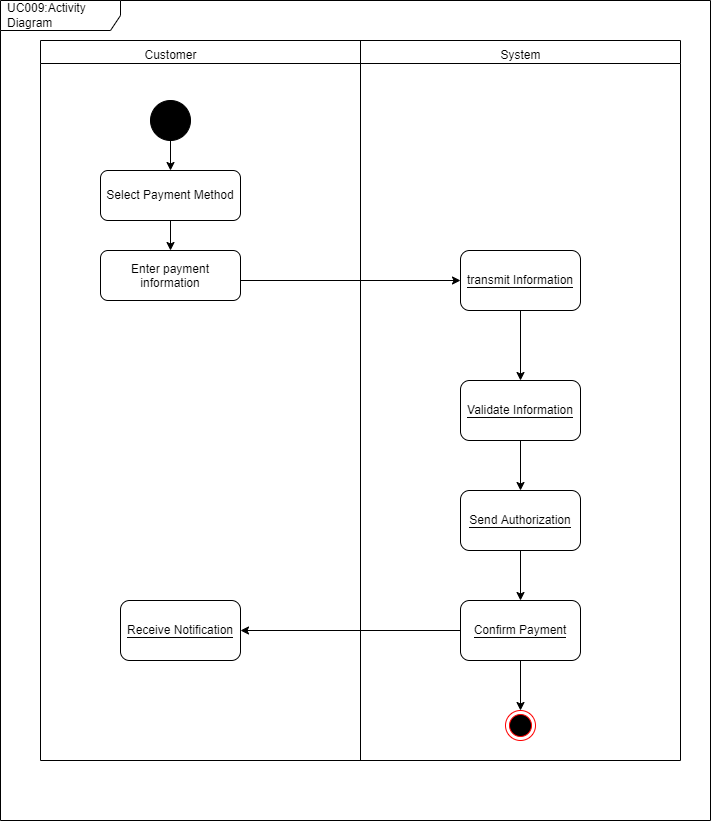

The diagram above was exported from draw.io. Its source (the exported page's mxGraphModel, read from the mxfile embedded in the PNG):
<mxGraphModel dx="1498" dy="899" grid="1" gridSize="10" guides="1" tooltips="1" connect="1" arrows="1" fold="1" page="1" pageScale="1" pageWidth="850" pageHeight="1100" math="0" shadow="0">
  <root>
    <mxCell id="0" />
    <mxCell id="1" parent="0" />
    <mxCell id="2" value="&amp;nbsp;" style="swimlane;whiteSpace=wrap;html=1;" parent="1" vertex="1">
      <mxGeometry x="100" y="50" width="640" height="720" as="geometry" />
    </mxCell>
    <mxCell id="3" value="Customer" style="text;html=1;align=center;verticalAlign=middle;resizable=0;points=[];autosize=1;strokeColor=none;fillColor=none;" parent="2" vertex="1">
      <mxGeometry x="90" width="80" height="30" as="geometry" />
    </mxCell>
    <mxCell id="4" value="System" style="text;html=1;align=center;verticalAlign=middle;resizable=0;points=[];autosize=1;strokeColor=none;fillColor=none;" parent="2" vertex="1">
      <mxGeometry x="450" width="60" height="30" as="geometry" />
    </mxCell>
    <mxCell id="5" value="" style="shape=ellipse;html=1;fillColor=strokeColor;fontSize=18;fontColor=#ffffff;" parent="2" vertex="1">
      <mxGeometry x="110" y="60" width="40" height="40" as="geometry" />
    </mxCell>
    <mxCell id="6" value="Select Payment Method" style="rounded=1;whiteSpace=wrap;html=1;" parent="2" vertex="1">
      <mxGeometry x="60" y="130" width="140" height="50" as="geometry" />
    </mxCell>
    <mxCell id="7" value="&lt;p style=&quot;margin: 0px; font-variant-numeric: normal; font-variant-east-asian: normal; font-stretch: normal; line-height: normal;&quot; class=&quot;p1&quot;&gt;&lt;font style=&quot;background-color: rgb(255, 255, 255);&quot;&gt;Enter payment information&lt;/font&gt;&lt;/p&gt;" style="rounded=1;whiteSpace=wrap;html=1;align=center;" parent="2" vertex="1">
      <mxGeometry x="60" y="210" width="140" height="50" as="geometry" />
    </mxCell>
    <mxCell id="8" value="" style="endArrow=classic;html=1;exitX=0.5;exitY=1;exitDx=0;exitDy=0;entryX=0.5;entryY=0;entryDx=0;entryDy=0;" parent="2" source="5" target="6" edge="1">
      <mxGeometry width="50" height="50" relative="1" as="geometry">
        <mxPoint x="320" y="280" as="sourcePoint" />
        <mxPoint x="370" y="230" as="targetPoint" />
      </mxGeometry>
    </mxCell>
    <mxCell id="9" value="" style="endArrow=classic;html=1;fontColor=#FFFFFF;exitX=0.5;exitY=1;exitDx=0;exitDy=0;entryX=0.5;entryY=0;entryDx=0;entryDy=0;" parent="2" source="6" target="7" edge="1">
      <mxGeometry width="50" height="50" relative="1" as="geometry">
        <mxPoint x="320" y="290" as="sourcePoint" />
        <mxPoint x="370" y="240" as="targetPoint" />
        <Array as="points" />
      </mxGeometry>
    </mxCell>
    <mxCell id="10" value="&lt;font color=&quot;#000000&quot;&gt;&lt;span style=&quot;background-color: rgb(255, 255, 255);&quot;&gt;transmit Information&lt;/span&gt;&lt;/font&gt;" style="rounded=1;whiteSpace=wrap;html=1;labelBackgroundColor=#000000;fontColor=#FFFFFF;" parent="2" vertex="1">
      <mxGeometry x="420" y="210" width="120" height="60" as="geometry" />
    </mxCell>
    <mxCell id="11" value="" style="endArrow=classic;html=1;fontColor=#FFFFFF;exitX=0.5;exitY=1;exitDx=0;exitDy=0;entryX=0.5;entryY=0;entryDx=0;entryDy=0;" parent="2" source="10" edge="1">
      <mxGeometry width="50" height="50" relative="1" as="geometry">
        <mxPoint x="480" y="300" as="sourcePoint" />
        <mxPoint x="480" y="340" as="targetPoint" />
      </mxGeometry>
    </mxCell>
    <mxCell id="12" value="&lt;font style=&quot;background-color: rgb(255, 255, 255);&quot; color=&quot;#000000&quot;&gt;Send Authorization&lt;/font&gt;" style="rounded=1;whiteSpace=wrap;html=1;labelBackgroundColor=#000000;fontColor=#FFFFFF;" parent="2" vertex="1">
      <mxGeometry x="420" y="450" width="120" height="60" as="geometry" />
    </mxCell>
    <mxCell id="13" value="" style="endArrow=classic;html=1;fontColor=#FFFFFF;exitX=0.5;exitY=1;exitDx=0;exitDy=0;entryX=0.5;entryY=0;entryDx=0;entryDy=0;" parent="2" target="12" edge="1">
      <mxGeometry width="50" height="50" relative="1" as="geometry">
        <mxPoint x="480" y="400" as="sourcePoint" />
        <mxPoint x="370" y="350" as="targetPoint" />
      </mxGeometry>
    </mxCell>
    <mxCell id="14" value="&lt;div style=&quot;&quot;&gt;&lt;font color=&quot;#000000&quot;&gt;&lt;span style=&quot;background-color: rgb(255, 255, 255);&quot;&gt;Receive Notification&lt;/span&gt;&lt;/font&gt;&lt;/div&gt;" style="rounded=1;whiteSpace=wrap;html=1;labelBackgroundColor=#000000;fontColor=#FFFFFF;gradientColor=none;align=center;" parent="2" vertex="1">
      <mxGeometry x="80" y="560" width="120" height="60" as="geometry" />
    </mxCell>
    <mxCell id="15" value="&lt;font style=&quot;background-color: rgb(255, 255, 255);&quot; color=&quot;#000000&quot;&gt;Confirm Payment&lt;/font&gt;" style="rounded=1;whiteSpace=wrap;html=1;labelBackgroundColor=#000000;fontColor=#FFFFFF;" parent="2" vertex="1">
      <mxGeometry x="420" y="560" width="120" height="60" as="geometry" />
    </mxCell>
    <mxCell id="16" value="" style="ellipse;html=1;shape=endState;fillColor=#000000;strokeColor=#ff0000;labelBackgroundColor=#000000;fontColor=#FFFFFF;" parent="2" vertex="1">
      <mxGeometry x="465" y="670" width="30" height="30" as="geometry" />
    </mxCell>
    <mxCell id="17" value="" style="endArrow=classic;html=1;fontColor=#FFFFFF;exitX=0.5;exitY=1;exitDx=0;exitDy=0;entryX=0.5;entryY=0;entryDx=0;entryDy=0;" parent="2" source="15" target="16" edge="1">
      <mxGeometry width="50" height="50" relative="1" as="geometry">
        <mxPoint x="320" y="480" as="sourcePoint" />
        <mxPoint x="370" y="430" as="targetPoint" />
      </mxGeometry>
    </mxCell>
    <mxCell id="18" value="&lt;span style=&quot;background-color: rgb(255, 255, 255);&quot;&gt;&lt;font color=&quot;#000000&quot;&gt;Validate Information&lt;/font&gt;&lt;/span&gt;" style="rounded=1;whiteSpace=wrap;html=1;labelBackgroundColor=#000000;fontColor=#FFFFFF;" parent="2" vertex="1">
      <mxGeometry x="420" y="340" width="120" height="60" as="geometry" />
    </mxCell>
    <mxCell id="19" value="" style="endArrow=classic;html=1;entryX=0;entryY=0.5;entryDx=0;entryDy=0;" parent="2" target="10" edge="1">
      <mxGeometry width="50" height="50" relative="1" as="geometry">
        <mxPoint x="200" y="240" as="sourcePoint" />
        <mxPoint x="400" y="420" as="targetPoint" />
      </mxGeometry>
    </mxCell>
    <mxCell id="20" value="" style="endArrow=classic;html=1;exitX=0.5;exitY=1;exitDx=0;exitDy=0;entryX=0.5;entryY=0;entryDx=0;entryDy=0;" parent="2" source="12" target="15" edge="1">
      <mxGeometry width="50" height="50" relative="1" as="geometry">
        <mxPoint x="350" y="470" as="sourcePoint" />
        <mxPoint x="400" y="420" as="targetPoint" />
      </mxGeometry>
    </mxCell>
    <mxCell id="21" value="" style="endArrow=classic;html=1;exitX=0;exitY=0.5;exitDx=0;exitDy=0;entryX=1;entryY=0.5;entryDx=0;entryDy=0;" parent="2" source="15" target="14" edge="1">
      <mxGeometry width="50" height="50" relative="1" as="geometry">
        <mxPoint x="350" y="470" as="sourcePoint" />
        <mxPoint x="400" y="420" as="targetPoint" />
      </mxGeometry>
    </mxCell>
    <mxCell id="22" value="" style="endArrow=none;html=1;entryX=0.5;entryY=0;entryDx=0;entryDy=0;exitX=0.5;exitY=1;exitDx=0;exitDy=0;" parent="1" source="2" target="2" edge="1">
      <mxGeometry width="50" height="50" relative="1" as="geometry">
        <mxPoint x="330" y="370" as="sourcePoint" />
        <mxPoint x="380" y="320" as="targetPoint" />
      </mxGeometry>
    </mxCell>
    <mxCell id="23" value="Start" style="text;html=1;align=center;verticalAlign=middle;resizable=0;points=[];autosize=1;strokeColor=none;fillColor=none;fontColor=#FFFFFF;" parent="1" vertex="1">
      <mxGeometry x="355" y="135" width="50" height="30" as="geometry" />
    </mxCell>
    <mxCell id="24" value="End&lt;br&gt;" style="text;html=1;align=center;verticalAlign=middle;resizable=0;points=[];autosize=1;strokeColor=none;fillColor=none;fontColor=#FFFFFF;" parent="1" vertex="1">
      <mxGeometry x="540" y="690" width="40" height="30" as="geometry" />
    </mxCell>
    <mxCell id="25" value="UC009:Activity Diagram" style="shape=umlFrame;whiteSpace=wrap;html=1;width=120;height=30;boundedLbl=1;verticalAlign=middle;align=left;spacingLeft=5;" parent="1" vertex="1">
      <mxGeometry x="60" y="10" width="710" height="820" as="geometry" />
    </mxCell>
  </root>
</mxGraphModel>